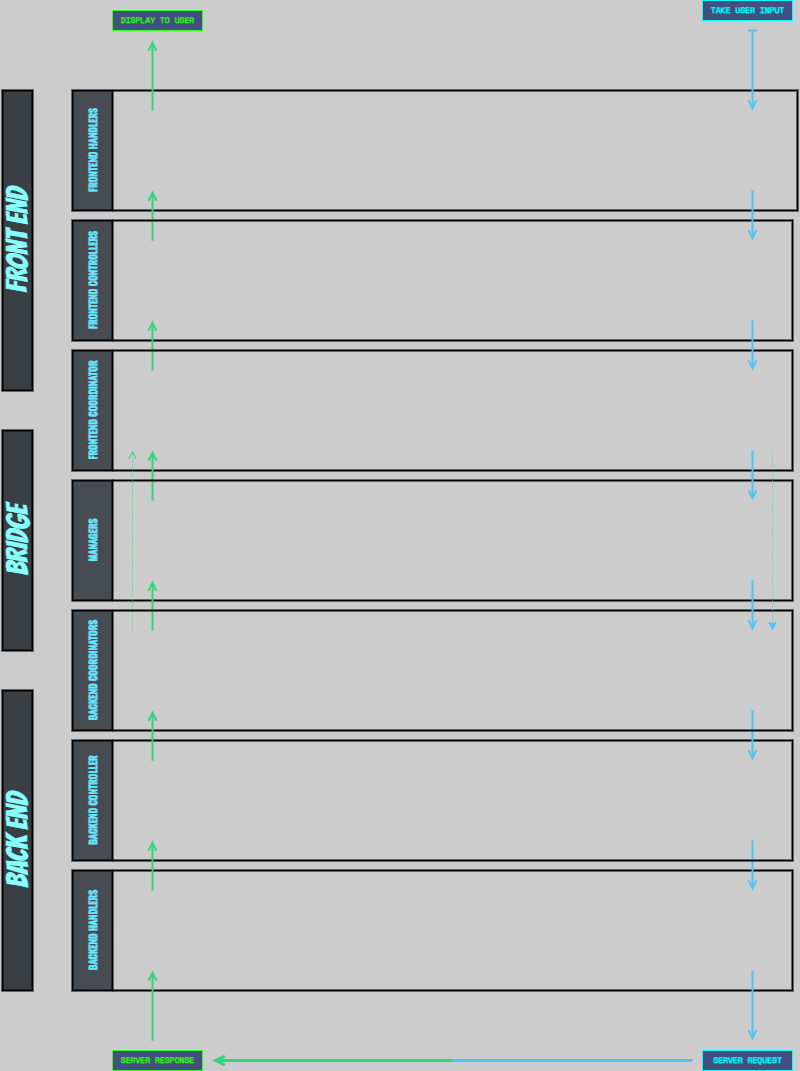

The diagram above was exported from draw.io. Its source (the exported page's mxGraphModel, read from the mxfile embedded in the PNG):
<mxGraphModel dx="2462" dy="997" grid="1" gridSize="10" guides="1" tooltips="1" connect="1" arrows="1" fold="1" page="1" pageScale="1" pageWidth="850" pageHeight="1100" background="#CCCCCC" math="0" shadow="0">
  <root>
    <mxCell id="XvtFL5rGaXO9ijuRX8Gk-0" />
    <mxCell id="XvtFL5rGaXO9ijuRX8Gk-1" parent="XvtFL5rGaXO9ijuRX8Gk-0" />
    <mxCell id="XvtFL5rGaXO9ijuRX8Gk-5" value="FRONTEND HANDLERS" style="swimlane;horizontal=0;whiteSpace=wrap;html=1;fontFamily=Oswald;fontSource=https%3A%2F%2Ffonts.googleapis.com%2Fcss%3Ffamily%3DOswald;strokeColor=#000000;fontColor=#66E6FF;fillColor=#464C51;fontStyle=1;fontSize=10;strokeWidth=2;startSize=40;" vertex="1" parent="XvtFL5rGaXO9ijuRX8Gk-1">
      <mxGeometry x="80" y="100" width="725" height="120" as="geometry" />
    </mxCell>
    <mxCell id="OmV89aImxivQHsW-IEvw-16" value="" style="endArrow=open;startArrow=baseDash;html=1;rounded=0;endFill=0;strokeColor=#4FC3F7;strokeWidth=2;startFill=0;" edge="1" parent="XvtFL5rGaXO9ijuRX8Gk-5">
      <mxGeometry width="50" height="50" relative="1" as="geometry">
        <mxPoint x="680" y="-60" as="sourcePoint" />
        <mxPoint x="680" y="20" as="targetPoint" />
      </mxGeometry>
    </mxCell>
    <mxCell id="OmV89aImxivQHsW-IEvw-14" value="" style="endArrow=open;startArrow=none;html=1;rounded=0;endFill=0;strokeColor=#32D475;strokeWidth=2;startFill=0;" edge="1" parent="XvtFL5rGaXO9ijuRX8Gk-5">
      <mxGeometry width="50" height="50" relative="1" as="geometry">
        <mxPoint x="80" y="150" as="sourcePoint" />
        <mxPoint x="80" y="100" as="targetPoint" />
      </mxGeometry>
    </mxCell>
    <mxCell id="XvtFL5rGaXO9ijuRX8Gk-8" value="FRONTEND CONTROLLERS" style="swimlane;horizontal=0;whiteSpace=wrap;html=1;fontFamily=Oswald;fontSource=https%3A%2F%2Ffonts.googleapis.com%2Fcss%3Ffamily%3DOswald;strokeColor=#000000;fontColor=#66E6FF;fillColor=#464C51;fontStyle=1;fontSize=10;strokeWidth=2;startSize=40;" vertex="1" parent="XvtFL5rGaXO9ijuRX8Gk-1">
      <mxGeometry x="80" y="230" width="720" height="120" as="geometry" />
    </mxCell>
    <mxCell id="OmV89aImxivQHsW-IEvw-2" value="" style="endArrow=open;startArrow=none;html=1;rounded=0;endFill=0;strokeColor=#4FC3F7;strokeWidth=2;startFill=0;" edge="1" parent="XvtFL5rGaXO9ijuRX8Gk-8">
      <mxGeometry width="50" height="50" relative="1" as="geometry">
        <mxPoint x="680" y="-30" as="sourcePoint" />
        <mxPoint x="680" y="20" as="targetPoint" />
      </mxGeometry>
    </mxCell>
    <mxCell id="OmV89aImxivQHsW-IEvw-13" value="" style="endArrow=open;startArrow=none;html=1;rounded=0;endFill=0;strokeColor=#32D475;strokeWidth=2;startFill=0;" edge="1" parent="XvtFL5rGaXO9ijuRX8Gk-8">
      <mxGeometry width="50" height="50" relative="1" as="geometry">
        <mxPoint x="80" y="150" as="sourcePoint" />
        <mxPoint x="80" y="100" as="targetPoint" />
      </mxGeometry>
    </mxCell>
    <mxCell id="XvtFL5rGaXO9ijuRX8Gk-11" value="FRONTEND COORDINATOR" style="swimlane;horizontal=0;whiteSpace=wrap;html=1;fontFamily=Oswald;fontSource=https%3A%2F%2Ffonts.googleapis.com%2Fcss%3Ffamily%3DOswald;strokeColor=#000000;fontColor=#66E6FF;fillColor=#464C51;fontStyle=1;fontSize=10;strokeWidth=2;startSize=40;" vertex="1" parent="XvtFL5rGaXO9ijuRX8Gk-1">
      <mxGeometry x="80" y="360" width="720" height="120" as="geometry" />
    </mxCell>
    <mxCell id="OmV89aImxivQHsW-IEvw-4" value="" style="endArrow=open;startArrow=none;html=1;rounded=0;endFill=0;strokeColor=#4FC3F7;strokeWidth=2;startFill=0;" edge="1" parent="XvtFL5rGaXO9ijuRX8Gk-11">
      <mxGeometry width="50" height="50" relative="1" as="geometry">
        <mxPoint x="680" y="-30" as="sourcePoint" />
        <mxPoint x="680" y="20" as="targetPoint" />
      </mxGeometry>
    </mxCell>
    <mxCell id="OmV89aImxivQHsW-IEvw-12" value="" style="endArrow=open;startArrow=none;html=1;rounded=0;endFill=0;strokeColor=#32D475;strokeWidth=2;startFill=0;" edge="1" parent="XvtFL5rGaXO9ijuRX8Gk-11">
      <mxGeometry width="50" height="50" relative="1" as="geometry">
        <mxPoint x="80" y="150" as="sourcePoint" />
        <mxPoint x="80" y="100" as="targetPoint" />
      </mxGeometry>
    </mxCell>
    <mxCell id="XvtFL5rGaXO9ijuRX8Gk-14" value="MANAGERS" style="swimlane;horizontal=0;whiteSpace=wrap;html=1;fontFamily=Oswald;fontSource=https%3A%2F%2Ffonts.googleapis.com%2Fcss%3Ffamily%3DOswald;strokeColor=#000000;fontColor=#66E6FF;fillColor=#464C51;fontStyle=1;fontSize=10;strokeWidth=2;startSize=40;" vertex="1" parent="XvtFL5rGaXO9ijuRX8Gk-1">
      <mxGeometry x="80" y="490" width="720" height="120" as="geometry" />
    </mxCell>
    <mxCell id="OmV89aImxivQHsW-IEvw-5" value="" style="endArrow=open;startArrow=none;html=1;rounded=0;endFill=0;strokeColor=#4FC3F7;strokeWidth=2;startFill=0;" edge="1" parent="XvtFL5rGaXO9ijuRX8Gk-14">
      <mxGeometry width="50" height="50" relative="1" as="geometry">
        <mxPoint x="680" y="-30" as="sourcePoint" />
        <mxPoint x="680" y="20" as="targetPoint" />
      </mxGeometry>
    </mxCell>
    <mxCell id="OmV89aImxivQHsW-IEvw-39" value="" style="endArrow=open;startArrow=none;html=1;rounded=0;endFill=0;strokeColor=#32D475;strokeWidth=1;startFill=0;dashed=1;dashPattern=1 2;" edge="1" parent="XvtFL5rGaXO9ijuRX8Gk-14">
      <mxGeometry width="50" height="50" relative="1" as="geometry">
        <mxPoint x="60" y="150" as="sourcePoint" />
        <mxPoint x="60" y="-30" as="targetPoint" />
      </mxGeometry>
    </mxCell>
    <mxCell id="OmV89aImxivQHsW-IEvw-11" value="" style="endArrow=open;startArrow=none;html=1;rounded=0;endFill=0;strokeColor=#32D475;strokeWidth=2;startFill=0;" edge="1" parent="XvtFL5rGaXO9ijuRX8Gk-14">
      <mxGeometry width="50" height="50" relative="1" as="geometry">
        <mxPoint x="80" y="150" as="sourcePoint" />
        <mxPoint x="80" y="100" as="targetPoint" />
      </mxGeometry>
    </mxCell>
    <mxCell id="XvtFL5rGaXO9ijuRX8Gk-18" value="BACKEND HANDLERS" style="swimlane;horizontal=0;whiteSpace=wrap;html=1;startSize=40;fontFamily=Oswald;fontSource=https%3A%2F%2Ffonts.googleapis.com%2Fcss%3Ffamily%3DOswald;strokeColor=#000000;fontColor=#66E6FF;fillColor=#464C51;fontStyle=1;fontSize=10;strokeWidth=2;" vertex="1" parent="XvtFL5rGaXO9ijuRX8Gk-1">
      <mxGeometry x="80" y="880" width="720" height="120" as="geometry" />
    </mxCell>
    <mxCell id="OmV89aImxivQHsW-IEvw-8" value="" style="endArrow=open;startArrow=none;html=1;rounded=0;endFill=0;strokeColor=#4FC3F7;strokeWidth=2;startFill=0;" edge="1" parent="XvtFL5rGaXO9ijuRX8Gk-18">
      <mxGeometry width="50" height="50" relative="1" as="geometry">
        <mxPoint x="680" y="-30" as="sourcePoint" />
        <mxPoint x="680" y="20" as="targetPoint" />
      </mxGeometry>
    </mxCell>
    <mxCell id="XvtFL5rGaXO9ijuRX8Gk-21" value="BACKEND CONTROLLER" style="swimlane;horizontal=0;whiteSpace=wrap;html=1;fontFamily=Oswald;fontSource=https%3A%2F%2Ffonts.googleapis.com%2Fcss%3Ffamily%3DOswald;strokeColor=#000000;fontColor=#66E6FF;fillColor=#464C51;fontStyle=1;fontSize=10;strokeWidth=2;startSize=40;" vertex="1" parent="XvtFL5rGaXO9ijuRX8Gk-1">
      <mxGeometry x="80" y="750" width="720" height="120" as="geometry" />
    </mxCell>
    <mxCell id="OmV89aImxivQHsW-IEvw-7" value="" style="endArrow=open;startArrow=none;html=1;rounded=0;endFill=0;strokeColor=#4FC3F7;strokeWidth=2;startFill=0;" edge="1" parent="XvtFL5rGaXO9ijuRX8Gk-21">
      <mxGeometry width="50" height="50" relative="1" as="geometry">
        <mxPoint x="680" y="-30" as="sourcePoint" />
        <mxPoint x="680" y="20" as="targetPoint" />
      </mxGeometry>
    </mxCell>
    <mxCell id="OmV89aImxivQHsW-IEvw-9" value="" style="endArrow=open;startArrow=none;html=1;rounded=0;endFill=0;strokeColor=#32D475;strokeWidth=2;startFill=0;" edge="1" parent="XvtFL5rGaXO9ijuRX8Gk-21">
      <mxGeometry width="50" height="50" relative="1" as="geometry">
        <mxPoint x="80" y="150" as="sourcePoint" />
        <mxPoint x="80" y="100" as="targetPoint" />
      </mxGeometry>
    </mxCell>
    <mxCell id="XvtFL5rGaXO9ijuRX8Gk-23" value="BACKEND COORDINATORS" style="swimlane;horizontal=0;whiteSpace=wrap;html=1;fontFamily=Oswald;fontSource=https%3A%2F%2Ffonts.googleapis.com%2Fcss%3Ffamily%3DOswald;strokeColor=#000000;fontColor=#66E6FF;fillColor=#464C51;fontStyle=1;fontSize=10;strokeWidth=2;startSize=40;" vertex="1" parent="XvtFL5rGaXO9ijuRX8Gk-1">
      <mxGeometry x="80" y="620" width="720" height="120" as="geometry" />
    </mxCell>
    <mxCell id="OmV89aImxivQHsW-IEvw-6" value="" style="endArrow=open;startArrow=none;html=1;rounded=0;endFill=0;strokeColor=#4FC3F7;strokeWidth=2;startFill=0;" edge="1" parent="XvtFL5rGaXO9ijuRX8Gk-23">
      <mxGeometry width="50" height="50" relative="1" as="geometry">
        <mxPoint x="680" y="-30" as="sourcePoint" />
        <mxPoint x="680" y="20" as="targetPoint" />
      </mxGeometry>
    </mxCell>
    <mxCell id="OmV89aImxivQHsW-IEvw-38" value="" style="endArrow=classic;startArrow=none;html=1;rounded=0;endFill=1;strokeColor=#4FC3F7;strokeWidth=1;startFill=0;dashed=1;dashPattern=1 2;" edge="1" parent="XvtFL5rGaXO9ijuRX8Gk-23">
      <mxGeometry width="50" height="50" relative="1" as="geometry">
        <mxPoint x="700" y="-160" as="sourcePoint" />
        <mxPoint x="700" y="20" as="targetPoint" />
      </mxGeometry>
    </mxCell>
    <mxCell id="OmV89aImxivQHsW-IEvw-10" value="" style="endArrow=open;startArrow=none;html=1;rounded=0;endFill=0;strokeColor=#32D475;strokeWidth=2;startFill=0;" edge="1" parent="XvtFL5rGaXO9ijuRX8Gk-23">
      <mxGeometry width="50" height="50" relative="1" as="geometry">
        <mxPoint x="80" y="150" as="sourcePoint" />
        <mxPoint x="80" y="100" as="targetPoint" />
      </mxGeometry>
    </mxCell>
    <mxCell id="XvtFL5rGaXO9ijuRX8Gk-26" value="FRONT END" style="rounded=0;whiteSpace=wrap;html=1;horizontal=0;fontStyle=0;fontSize=30;strokeColor=#000000;fontColor=#88FFFF;fillColor=#3A3F44;fontFamily=Bangers;fontSource=https%3A%2F%2Ffonts.googleapis.com%2Fcss%3Ffamily%3DBangers;strokeWidth=2;" vertex="1" parent="XvtFL5rGaXO9ijuRX8Gk-1">
      <mxGeometry x="10" y="100" width="30" height="300" as="geometry" />
    </mxCell>
    <mxCell id="XvtFL5rGaXO9ijuRX8Gk-27" value="BACK END" style="rounded=0;whiteSpace=wrap;html=1;horizontal=0;fontStyle=0;fontSize=30;strokeColor=#000000;fontColor=#88FFFF;fillColor=#3A3F44;fontFamily=Bangers;fontSource=https%3A%2F%2Ffonts.googleapis.com%2Fcss%3Ffamily%3DBangers;strokeWidth=2;" vertex="1" parent="XvtFL5rGaXO9ijuRX8Gk-1">
      <mxGeometry x="10" y="700" width="30" height="300" as="geometry" />
    </mxCell>
    <mxCell id="XvtFL5rGaXO9ijuRX8Gk-28" value="BRIDGE" style="rounded=0;whiteSpace=wrap;html=1;horizontal=0;fontStyle=0;fontSize=30;strokeColor=#000000;fontColor=#88FFFF;fillColor=#3A3F44;fontFamily=Bangers;fontSource=https%3A%2F%2Ffonts.googleapis.com%2Fcss%3Ffamily%3DBangers;strokeWidth=2;" vertex="1" parent="XvtFL5rGaXO9ijuRX8Gk-1">
      <mxGeometry x="10" y="440" width="30" height="220" as="geometry" />
    </mxCell>
    <mxCell id="XvtFL5rGaXO9ijuRX8Gk-41" value="&lt;font style=&quot;line-height: 80%;&quot;&gt;DISPLAY TO USER&lt;/font&gt;&lt;div&gt;&lt;/div&gt;" style="text;align=center;verticalAlign=middle;resizable=0;points=[];autosize=1;strokeColor=#33FF14;fillColor=#424F80;fontColor=#33FF14;fontStyle=1;spacing=0;html=1;fontFamily=Space Mono;fontSource=https%3A%2F%2Ffonts.googleapis.com%2Fcss%3Ffamily%3DSpace%2BMono;spacingTop=0;spacingBottom=0;fontSize=8;strokeWidth=1;perimeterSpacing=0;" vertex="1" parent="XvtFL5rGaXO9ijuRX8Gk-1">
      <mxGeometry x="120" y="20" width="90" height="20" as="geometry" />
    </mxCell>
    <mxCell id="XvtFL5rGaXO9ijuRX8Gk-48" value="&lt;font style=&quot;line-height: 80%;&quot;&gt;SERVER REQUEST&lt;/font&gt;&lt;div&gt;&lt;/div&gt;" style="text;align=center;verticalAlign=middle;resizable=0;points=[];autosize=1;strokeColor=#00FFFF;fillColor=#424F80;fontColor=#00FFFF;fontStyle=1;spacing=0;html=1;fontFamily=Space Mono;fontSource=https%3A%2F%2Ffonts.googleapis.com%2Fcss%3Ffamily%3DSpace%2BMono;spacingTop=0;spacingBottom=0;fontSize=8;strokeWidth=1;" vertex="1" parent="XvtFL5rGaXO9ijuRX8Gk-1">
      <mxGeometry x="710" y="1060" width="90" height="20" as="geometry" />
    </mxCell>
    <mxCell id="OmV89aImxivQHsW-IEvw-15" value="" style="endArrow=open;startArrow=none;html=1;rounded=0;endFill=0;strokeColor=#32D475;strokeWidth=2;startFill=0;" edge="1" parent="XvtFL5rGaXO9ijuRX8Gk-1">
      <mxGeometry width="50" height="50" relative="1" as="geometry">
        <mxPoint x="160" y="120" as="sourcePoint" />
        <mxPoint x="160" y="50" as="targetPoint" />
      </mxGeometry>
    </mxCell>
    <mxCell id="XvtFL5rGaXO9ijuRX8Gk-45" value="SERVER RESPONSE&lt;div&gt;&lt;/div&gt;" style="text;align=center;verticalAlign=middle;resizable=0;points=[];autosize=1;strokeColor=#33FF14;fillColor=#424F80;fontColor=#33FF14;fontStyle=1;spacing=0;html=1;fontFamily=Space Mono;fontSource=https%3A%2F%2Ffonts.googleapis.com%2Fcss%3Ffamily%3DSpace%2BMono;spacingTop=0;spacingBottom=0;fontSize=8;strokeWidth=1;" vertex="1" parent="XvtFL5rGaXO9ijuRX8Gk-1">
      <mxGeometry x="120" y="1060" width="90" height="20" as="geometry" />
    </mxCell>
    <mxCell id="OmV89aImxivQHsW-IEvw-25" value="" style="endArrow=none;startArrow=none;html=1;rounded=0;endFill=1;strokeColor=#4FC3F7;strokeWidth=3;startFill=0;" edge="1" parent="XvtFL5rGaXO9ijuRX8Gk-1">
      <mxGeometry width="50" height="50" relative="1" as="geometry">
        <mxPoint x="700" y="1070" as="sourcePoint" />
        <mxPoint x="460" y="1070" as="targetPoint" />
      </mxGeometry>
    </mxCell>
    <mxCell id="OmV89aImxivQHsW-IEvw-26" value="" style="endArrow=open;startArrow=none;html=1;rounded=0;endFill=0;strokeColor=#32D475;strokeWidth=3;startFill=0;" edge="1" parent="XvtFL5rGaXO9ijuRX8Gk-1">
      <mxGeometry width="50" height="50" relative="1" as="geometry">
        <mxPoint x="460" y="1070" as="sourcePoint" />
        <mxPoint x="220" y="1070" as="targetPoint" />
      </mxGeometry>
    </mxCell>
    <mxCell id="XvtFL5rGaXO9ijuRX8Gk-44" value="TAKE USER INPUT&lt;div&gt;&lt;/div&gt;" style="text;align=center;verticalAlign=middle;resizable=0;points=[];autosize=1;strokeColor=#00FFFF;fillColor=#424F80;fontColor=#00FFFF;fontStyle=1;spacing=0;html=1;fontFamily=Space Mono;fontSource=https%3A%2F%2Ffonts.googleapis.com%2Fcss%3Ffamily%3DSpace%2BMono;spacingTop=0;spacingBottom=0;fontSize=8;strokeWidth=1;" vertex="1" parent="XvtFL5rGaXO9ijuRX8Gk-1">
      <mxGeometry x="710" y="10" width="90" height="20" as="geometry" />
    </mxCell>
    <mxCell id="OmV89aImxivQHsW-IEvw-60" value="" style="endArrow=open;startArrow=none;html=1;rounded=0;endFill=0;strokeColor=#4FC3F7;strokeWidth=2;startFill=0;" edge="1" parent="XvtFL5rGaXO9ijuRX8Gk-1">
      <mxGeometry width="50" height="50" relative="1" as="geometry">
        <mxPoint x="760" y="980" as="sourcePoint" />
        <mxPoint x="760" y="1050" as="targetPoint" />
      </mxGeometry>
    </mxCell>
    <mxCell id="OmV89aImxivQHsW-IEvw-67" value="" style="endArrow=open;startArrow=none;html=1;rounded=0;endFill=0;strokeColor=#32D475;strokeWidth=2;startFill=0;" edge="1" parent="XvtFL5rGaXO9ijuRX8Gk-1">
      <mxGeometry width="50" height="50" relative="1" as="geometry">
        <mxPoint x="160" y="1050" as="sourcePoint" />
        <mxPoint x="160" y="980" as="targetPoint" />
      </mxGeometry>
    </mxCell>
  </root>
</mxGraphModel>